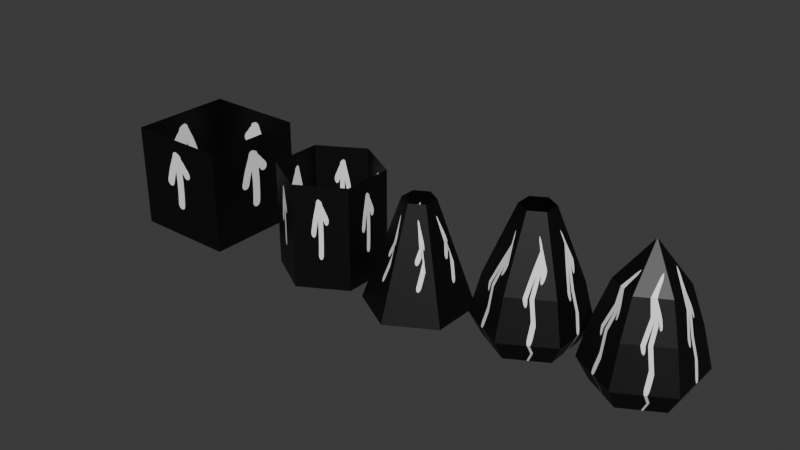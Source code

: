 # Source: fire.blend  (saved by Blender 5.0.119; exported with 4.5.12 LTS)
import bpy
from mathutils import Matrix  # noqa: F401  (used for matrix-valued properties, if any)

bpy.ops.wm.read_factory_settings(use_empty=True)
scene = bpy.context.scene
scene.name = 'Scene'

# ---- collections
col_collection = bpy.data.collections.new('Collection'); scene.collection.children.link(col_collection)

# ---- images (referenced by path relative to the original .blend; pixels are not part of the script)
import os
ASSET_DIR = os.environ.get("B2B_ASSET_DIR", "")  # directory of the original .blend (textures are referenced by path, not embedded)
HERE = os.path.dirname(os.path.abspath(__file__))  # packed textures are extracted next to this script under _unpacked/

def load_image(name, relpath, width, height, colorspace="sRGB"):
    """Load a texture the original file referenced (path relative to the .blend, or extracted next to this script)."""
    p = next((c for c in (os.path.join(HERE, relpath), os.path.join(ASSET_DIR, relpath)) if relpath and os.path.exists(c)), "")
    if p:
        img = bpy.data.images.load(p, check_existing=True)
        img.name = name
    else:  # same state as the original file: an image datablock whose file is absent (Cycles renders it pink)
        img = bpy.data.images.new(name, width, height)
        img.source = "FILE"
        img.filepath = "//" + (relpath or name)
    img.colorspace_settings.name = colorspace
    return img
img_untitled = load_image('Untitled', '_unpacked/Untitled.b2159c54.png', 1024, 1024, 'sRGB')

# ---- materials (node trees are filled in below, after node groups)
mat_material_001 = bpy.data.materials.new('Material.001')

# ---- material node trees
mat_material_001.use_nodes = True; mat_material_001.node_tree.nodes.clear()
_N = mat_material_001.node_tree.nodes; _L = mat_material_001.node_tree.links
n0 = _N.new('ShaderNodeBsdfPrincipled'); n0.name = 'Principled BSDF'; n0.location = (-200, 100)
n1 = _N.new('ShaderNodeOutputMaterial'); n1.name = 'Material Output'; n1.location = (200, 100)
n2 = _N.new('ShaderNodeTexImage'); n2.name = 'Image Texture'; n2.location = (-490, 80)
n2.image = img_untitled
_L.new(n0.outputs[0], n1.inputs[0])
_L.new(n2.outputs[0], n0.inputs[0])
n1.is_active_output = True

# ---- world
world_world = bpy.data.worlds.new('World'); scene.world = world_world
world_world.use_nodes = True; world_world.node_tree.nodes.clear()
_N = world_world.node_tree.nodes; _L = world_world.node_tree.links
n0 = _N.new('ShaderNodeOutputWorld'); n0.name = 'World Output'; n0.location = (200, 100)
n1 = _N.new('ShaderNodeBackground'); n1.name = 'Background'; n1.location = (-200, 100)
n1.inputs[0].default_value = (0.05088, 0.05088, 0.05088, 1.0)
_L.new(n1.outputs[0], n0.inputs[0])
n0.is_active_output = True
world_world.color = (0.05088, 0.05088, 0.05088)
world_world.sun_shadow_jitter_overblur = 0.0

# ---- meshes
me_cube_001 = bpy.data.meshes.new('Cube.001')
me_cube_001.from_pydata([(-1.0, -1.0, -1.0), (-1.0, -1.0, 1.0), (-1.0, 1.0, -1.0), (-1.0, 1.0, 1.0), (1.0, -1.0, -1.0), (1.0, -1.0, 1.0), (1.0, 1.0, -1.0), (1.0, 1.0, 1.0), (3.0, 1.0, -1.0), (3.0, 1.0, 1.0), (3.866, 0.5, -1.0), (3.866, 0.5, 1.0), (3.866, -0.5, -1.0), (3.866, -0.5, 1.0), (3.0, -1.0, -1.0), (3.0, -1.0, 1.0), (2.134, -0.5, -1.0), (2.134, -0.5, 1.0), (2.134, 0.5, -1.0), (2.134, 0.5, 1.0), (5.0, 1.0, -1.0), (5.0, 0.3, 1.0), (5.866, 0.5, -1.0), (5.26, 0.15, 1.0), (5.866, -0.5, -1.0), (5.26, -0.15, 1.0), (5.0, -1.0, -1.0), (5.0, -0.3, 1.0), (4.134, -0.5, -1.0), (4.74, -0.15, 1.0), (4.134, 0.5, -1.0), (4.74, 0.15, 1.0), (7.3, 1.0, -0.4), (7.3, 0.3, 1.6), (8.166, 0.5, -0.4), (7.56, 0.15, 1.6), (8.166, -0.5, -0.4), (7.56, -0.15, 1.6), (7.3, -1.0, -0.4), (7.3, -0.3, 1.6), (6.434, -0.5, -0.4), (7.04, -0.15, 1.6), (6.434, 0.5, -0.4), (7.04, 0.15, 1.6), (7.3, 0.77, -0.8), (7.967, 0.385, -0.8), (7.967, -0.385, -0.8), (7.3, -0.77, -0.8), (6.633, -0.385, -0.8), (6.633, 0.385, -0.8), (7.3, 0.308, -1.0), (7.567, 0.154, -1.0), (7.567, -0.154, -1.0), (7.3, -0.308, -1.0), (7.033, -0.154, -1.0), (7.033, 0.154, -1.0), (7.3, 0.8133, 0.3338), (8.004, 0.4067, 0.3338), (8.004, -0.4067, 0.3338), (7.3, -0.8133, 0.3338), (6.596, -0.4067, 0.3338), (6.596, 0.4067, 0.3338), (9.3, 1.0, -0.4), (9.3, 0.0, 1.7), (10.17, 0.5, -0.4), (10.17, -0.5, -0.4), (9.3, -1.0, -0.4), (8.434, -0.5, -0.4), (8.434, 0.5, -0.4), (9.3, 0.77, -0.8), (9.967, 0.385, -0.8), (9.967, -0.385, -0.8), (9.3, -0.77, -0.8), (8.633, -0.385, -0.8), (8.633, 0.385, -0.8), (9.3, 0.308, -1.0), (9.567, 0.154, -1.0), (9.567, -0.154, -1.0), (9.3, -0.308, -1.0), (9.033, -0.154, -1.0), (9.033, 0.154, -1.0), (9.3, 0.8133, 0.3338), (10.0, 0.4067, 0.3338), (10.0, -0.4067, 0.3338), (9.3, -0.8133, 0.3338), (8.596, -0.4067, 0.3338), (8.596, 0.4067, 0.3338), (9.3, 0.5727, 0.9972), (9.796, 0.2863, 0.9972), (9.796, -0.2863, 0.9972), (9.3, -0.5727, 0.9972), (8.804, -0.2863, 0.9972), (8.804, 0.2863, 0.9972)], [], [(0, 1, 3, 2), (2, 3, 7, 6), (6, 7, 5, 4), (4, 5, 1, 0), (8, 9, 11, 10), (10, 11, 13, 12), (12, 13, 15, 14), (14, 15, 17, 16), (16, 17, 19, 18), (18, 19, 9, 8), (20, 21, 23, 22), (22, 23, 25, 24), (24, 25, 27, 26), (26, 27, 29, 28), (28, 29, 31, 30), (30, 31, 21, 20), (56, 33, 35, 57), (57, 35, 37, 58), (58, 37, 39, 59), (59, 39, 41, 60), (60, 41, 43, 61), (61, 43, 33, 56), (34, 36, 46, 45), (40, 42, 49, 48), (32, 34, 45, 44), (36, 38, 47, 46), (42, 32, 44, 49), (38, 40, 48, 47), (45, 46, 52, 51), (48, 49, 55, 54), (46, 47, 53, 52), (44, 45, 51, 50), (49, 44, 50, 55), (47, 48, 54, 53), (42, 61, 56, 32), (40, 60, 61, 42), (38, 59, 60, 40), (36, 58, 59, 38), (34, 57, 58, 36), (32, 56, 57, 34), (87, 63, 88), (88, 63, 89), (89, 63, 90), (90, 63, 91), (91, 63, 92), (92, 63, 87), (64, 65, 71, 70), (67, 68, 74, 73), (62, 64, 70, 69), (65, 66, 72, 71), (68, 62, 69, 74), (66, 67, 73, 72), (70, 71, 77, 76), (73, 74, 80, 79), (71, 72, 78, 77), (69, 70, 76, 75), (74, 69, 75, 80), (72, 73, 79, 78), (68, 86, 81, 62), (67, 85, 86, 68), (66, 84, 85, 67), (65, 83, 84, 66), (64, 82, 83, 65), (62, 81, 82, 64), (86, 92, 87, 81), (85, 91, 92, 86), (84, 90, 91, 85), (83, 89, 90, 84), (82, 88, 89, 83), (81, 87, 88, 82)])
_uv = me_cube_001.uv_layers.new(name='UVMap')
_uv.uv.foreach_set('vector', [1.0, -5.96e-08, 1.0, 1.0, 0.0, 1.0, -5.96e-08, 0.0, 1.0, -5.96e-08, 1.0, 1.0, 0.0, 1.0, -5.96e-08, 0.0, 1.0, -5.96e-08, 1.0, 1.0, 0.0, 1.0, -5.96e-08, 0.0, 1.0, -5.96e-08, 1.0, 1.0, 0.0, 1.0, -5.96e-08, 0.0, 1.031, 0.0, 1.031, 1.0, 0.0, 1.0, 0.0, 0.0, 1.031, 0.0, 1.031, 1.0, 0.0, 1.0, 0.0, 0.0, 1.031, 0.0, 1.031, 1.0, 0.0, 1.0, 0.0, 0.0, 1.031, 0.0, 1.031, 1.0, 0.0, 1.0, 0.0, 0.0, 1.031, 0.0, 1.031, 1.0, 0.0, 1.0, 0.0, 0.0, 1.031, 0.0, 1.031, 1.0, 0.0, 1.0, 0.0, 0.0, 1.031, 0.0, 1.031, 1.0, 0.0, 1.0, 0.0, 0.0, 1.031, 0.0, 1.031, 1.0, 0.0, 1.0, 0.0, 0.0, 1.031, 0.0, 1.031, 1.0, 0.0, 1.0, 0.0, 0.0, 1.031, 0.0, 1.031, 1.0, 0.0, 1.0, 0.0, 0.0, 1.031, 0.0, 1.031, 1.0, 0.0, 1.0, 0.0, 0.0, 1.031, 0.0, 1.031, 1.0, 0.0, 1.0, 0.0, 0.0, 1.002, 0.5544, 1.002, 0.9979, -0.02953, 0.9979, -0.02953, 0.5544, 1.002, 0.5544, 1.002, 0.9979, -0.02953, 0.9979, -0.02953, 0.5544, 1.002, 0.5544, 1.002, 0.9979, -0.02953, 0.9979, -0.02953, 0.5544, 1.002, 0.5544, 1.002, 0.9979, -0.02953, 0.9979, -0.02953, 0.5544, 1.002, 0.5544, 1.002, 0.9979, -0.02953, 0.9979, -0.02953, 0.5544, 1.002, 0.5544, 1.002, 0.9979, -0.02953, 0.9979, -0.02953, 0.5544, 1.002, 0.2974, -0.02953, 0.2974, -0.02953, 0.2974, 1.002, 0.2974, 1.002, 0.2974, -0.02953, 0.2974, -0.02953, 0.2974, 1.002, 0.2974, 1.002, 0.2974, -0.02953, 0.2974, -0.02953, 0.2974, 1.002, 0.2974, 1.002, 0.2974, -0.02953, 0.2974, -0.02953, 0.2974, 1.002, 0.2974, 1.002, 0.2974, -0.02953, 0.2974, -0.02953, 0.2974, 1.002, 0.2974, 1.002, 0.2974, -0.02953, 0.2974, -0.02953, 0.2974, 1.002, 0.2974, 1.002, 0.2974, -0.02953, 0.2974, -0.02953, 0.2974, 1.002, 0.2974, 1.002, 0.2974, -0.02953, 0.2974, -0.02953, 0.2974, 1.002, 0.2974, 1.002, 0.2974, -0.02953, 0.2974, -0.02953, 0.2974, 1.002, 0.2974, 1.002, 0.2974, -0.02953, 0.2974, -0.02953, 0.2974, 1.002, 0.2974, 1.002, 0.2974, -0.02953, 0.2974, -0.02953, 0.2974, 1.002, 0.2974, 1.002, 0.2974, -0.02953, 0.2974, -0.02953, 0.2974, 1.002, 0.2974, 1.002, 0.2974, 1.002, 0.5544, -0.02953, 0.5544, -0.02953, 0.2974, 1.002, 0.2974, 1.002, 0.5544, -0.02953, 0.5544, -0.02953, 0.2974, 1.002, 0.2974, 1.002, 0.5544, -0.02953, 0.5544, -0.02953, 0.2974, 1.002, 0.2974, 1.002, 0.5544, -0.02953, 0.5544, -0.02953, 0.2974, 1.002, 0.2974, 1.002, 0.5544, -0.02953, 0.5544, -0.02953, 0.2974, 1.002, 0.2974, 1.002, 0.5544, -0.02953, 0.5544, -0.02953, 0.2974, 1.002, 0.7867, -0.02953, 0.9979, -0.02953, 0.7867, 1.002, 0.7867, -0.02953, 0.9979, -0.02953, 0.7867, 1.002, 0.7867, -0.02953, 0.9979, -0.02953, 0.7867, 1.002, 0.7867, -0.02953, 0.9979, -0.02953, 0.7867, 1.002, 0.7867, -0.02953, 0.9979, -0.02953, 0.7867, 1.002, 0.7867, -0.02953, 0.9979, -0.02953, 0.7867, 1.002, 0.2974, -0.02953, 0.2974, -0.02953, 0.2974, 1.002, 0.2974, 1.002, 0.2974, -0.02953, 0.2974, -0.02953, 0.2974, 1.002, 0.2974, 1.002, 0.2974, -0.02953, 0.2974, -0.02953, 0.2974, 1.002, 0.2974, 1.002, 0.2974, -0.02953, 0.2974, -0.02953, 0.2974, 1.002, 0.2974, 1.002, 0.2974, -0.02953, 0.2974, -0.02953, 0.2974, 1.002, 0.2974, 1.002, 0.2974, -0.02953, 0.2974, -0.02953, 0.2974, 1.002, 0.2974, 1.002, 0.2974, -0.02953, 0.2974, -0.02953, 0.2974, 1.002, 0.2974, 1.002, 0.2974, -0.02953, 0.2974, -0.02953, 0.2974, 1.002, 0.2974, 1.002, 0.2974, -0.02953, 0.2974, -0.02953, 0.2974, 1.002, 0.2974, 1.002, 0.2974, -0.02953, 0.2974, -0.02953, 0.2974, 1.002, 0.2974, 1.002, 0.2974, -0.02953, 0.2974, -0.02953, 0.2974, 1.002, 0.2974, 1.002, 0.2974, -0.02953, 0.2974, -0.02953, 0.2974, 1.002, 0.2974, 1.002, 0.2974, 1.002, 0.5544, -0.02953, 0.5544, -0.02953, 0.2974, 1.002, 0.2974, 1.002, 0.5544, -0.02953, 0.5544, -0.02953, 0.2974, 1.002, 0.2974, 1.002, 0.5544, -0.02953, 0.5544, -0.02953, 0.2974, 1.002, 0.2974, 1.002, 0.5544, -0.02953, 0.5544, -0.02953, 0.2974, 1.002, 0.2974, 1.002, 0.5544, -0.02953, 0.5544, -0.02953, 0.2974, 1.002, 0.2974, 1.002, 0.5544, -0.02953, 0.5544, -0.02953, 0.2974, 1.002, 0.5544, 1.002, 0.7867, -0.02953, 0.7867, -0.02953, 0.5544, 1.002, 0.5544, 1.002, 0.7867, -0.02953, 0.7867, -0.02953, 0.5544, 1.002, 0.5544, 1.002, 0.7867, -0.02953, 0.7867, -0.02953, 0.5544, 1.002, 0.5544, 1.002, 0.7867, -0.02953, 0.7867, -0.02953, 0.5544, 1.002, 0.5544, 1.002, 0.7867, -0.02953, 0.7867, -0.02953, 0.5544, 1.002, 0.5544, 1.002, 0.7867, -0.02953, 0.7867, -0.02953, 0.5544])
me_cube_001.materials.append(mat_material_001)
me_cube_001.update()

# ---- objects
ob_cube = bpy.data.objects.new('Cube', me_cube_001)

# ---- transforms, parenting, visibility, modifiers, constraints
ob_cube.location = (-2.0, 0.0, 1.0)

# ---- collection membership
col_collection.objects.link(ob_cube)

# ---- scene / render settings (as saved in the file)
scene.frame_start = 1; scene.frame_end = 250; scene.frame_set(1)
scene.render.engine = 'BLENDER_EEVEE_NEXT'
scene.render.bake_bias = 0.0
scene.render.bake_samples = 0
scene.cycles.sampling_pattern = 'TABULATED_SOBOL'
scene.eevee.use_volume_custom_range = False
bpy.context.view_layer.update()

# ---- added for rendering (the .blend has no active camera and no usable light): camera, sun
cam_auto = bpy.data.cameras.new('AutoCamera')
cam_auto.lens = 50.0
cam_auto.sensor_width = 36.0
cam_auto.clip_end = 1000.0
ob_auto_camera = bpy.data.objects.new('AutoCamera', cam_auto)
scene.collection.objects.link(ob_auto_camera)
ob_auto_camera.location = (13.3717, -12.9464, 9.98096)
ob_auto_camera.rotation_euler = (1.09748, -7.21219e-08, 0.694738)
scene.camera = ob_auto_camera
light_auto_sun = bpy.data.lights.new('AutoSun', 'SUN')
light_auto_sun.energy = 3.0
light_auto_sun.angle = 0.0523599
ob_auto_sun = bpy.data.objects.new('AutoSun', light_auto_sun)
scene.collection.objects.link(ob_auto_sun)
ob_auto_sun.rotation_euler = (0.872665, 0.174533, 0.523599)
bpy.context.view_layer.update()
